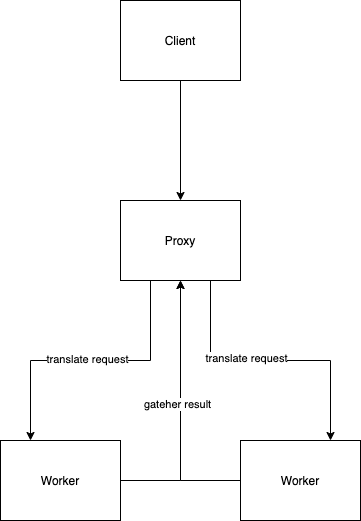

The diagram above was exported from draw.io. Its source (the exported page's mxGraphModel, read from the mxfile embedded in the PNG):
<mxGraphModel dx="786" dy="625" grid="1" gridSize="10" guides="1" tooltips="1" connect="1" arrows="1" fold="1" page="1" pageScale="1" pageWidth="827" pageHeight="1169" math="0" shadow="0">
  <root>
    <mxCell id="fdxo0eOzDnigXHgjWrZ8-0" />
    <mxCell id="fdxo0eOzDnigXHgjWrZ8-1" parent="fdxo0eOzDnigXHgjWrZ8-0" />
    <mxCell id="fdxo0eOzDnigXHgjWrZ8-6" style="edgeStyle=orthogonalEdgeStyle;rounded=0;orthogonalLoop=1;jettySize=auto;html=1;entryX=0.5;entryY=0;entryDx=0;entryDy=0;endArrow=classic;endFill=1;" edge="1" parent="fdxo0eOzDnigXHgjWrZ8-1" source="fdxo0eOzDnigXHgjWrZ8-2" target="fdxo0eOzDnigXHgjWrZ8-3">
      <mxGeometry relative="1" as="geometry" />
    </mxCell>
    <mxCell id="fdxo0eOzDnigXHgjWrZ8-2" value="Client" style="rounded=0;whiteSpace=wrap;html=1;verticalAlign=middle;" vertex="1" parent="fdxo0eOzDnigXHgjWrZ8-1">
      <mxGeometry x="240" y="80" width="120" height="80" as="geometry" />
    </mxCell>
    <mxCell id="fdxo0eOzDnigXHgjWrZ8-7" style="edgeStyle=orthogonalEdgeStyle;rounded=0;orthogonalLoop=1;jettySize=auto;html=1;exitX=0.25;exitY=1;exitDx=0;exitDy=0;entryX=0.25;entryY=0;entryDx=0;entryDy=0;endArrow=classic;endFill=1;" edge="1" parent="fdxo0eOzDnigXHgjWrZ8-1" source="fdxo0eOzDnigXHgjWrZ8-3" target="fdxo0eOzDnigXHgjWrZ8-4">
      <mxGeometry relative="1" as="geometry" />
    </mxCell>
    <mxCell id="fdxo0eOzDnigXHgjWrZ8-12" value="translate request" style="edgeLabel;html=1;align=center;verticalAlign=middle;resizable=0;points=[];" vertex="1" connectable="0" parent="fdxo0eOzDnigXHgjWrZ8-7">
      <mxGeometry x="0.0286" y="-2" relative="1" as="geometry">
        <mxPoint as="offset" />
      </mxGeometry>
    </mxCell>
    <mxCell id="fdxo0eOzDnigXHgjWrZ8-8" style="edgeStyle=orthogonalEdgeStyle;rounded=0;orthogonalLoop=1;jettySize=auto;html=1;exitX=0.75;exitY=1;exitDx=0;exitDy=0;entryX=0.75;entryY=0;entryDx=0;entryDy=0;endArrow=classic;endFill=1;" edge="1" parent="fdxo0eOzDnigXHgjWrZ8-1" source="fdxo0eOzDnigXHgjWrZ8-3" target="fdxo0eOzDnigXHgjWrZ8-5">
      <mxGeometry relative="1" as="geometry" />
    </mxCell>
    <mxCell id="fdxo0eOzDnigXHgjWrZ8-11" value="translate request" style="edgeLabel;html=1;align=center;verticalAlign=middle;resizable=0;points=[];" vertex="1" connectable="0" parent="fdxo0eOzDnigXHgjWrZ8-8">
      <mxGeometry x="-0.1786" y="3" relative="1" as="geometry">
        <mxPoint as="offset" />
      </mxGeometry>
    </mxCell>
    <mxCell id="fdxo0eOzDnigXHgjWrZ8-3" value="Proxy" style="rounded=0;whiteSpace=wrap;html=1;verticalAlign=middle;" vertex="1" parent="fdxo0eOzDnigXHgjWrZ8-1">
      <mxGeometry x="240" y="280" width="120" height="80" as="geometry" />
    </mxCell>
    <mxCell id="fdxo0eOzDnigXHgjWrZ8-10" style="edgeStyle=orthogonalEdgeStyle;rounded=0;orthogonalLoop=1;jettySize=auto;html=1;endArrow=classic;endFill=1;" edge="1" parent="fdxo0eOzDnigXHgjWrZ8-1" source="fdxo0eOzDnigXHgjWrZ8-4">
      <mxGeometry relative="1" as="geometry">
        <mxPoint x="300" y="360" as="targetPoint" />
      </mxGeometry>
    </mxCell>
    <mxCell id="fdxo0eOzDnigXHgjWrZ8-4" value="Worker" style="rounded=0;whiteSpace=wrap;html=1;verticalAlign=middle;" vertex="1" parent="fdxo0eOzDnigXHgjWrZ8-1">
      <mxGeometry x="120" y="520" width="120" height="80" as="geometry" />
    </mxCell>
    <mxCell id="fdxo0eOzDnigXHgjWrZ8-9" style="edgeStyle=orthogonalEdgeStyle;rounded=0;orthogonalLoop=1;jettySize=auto;html=1;exitX=0;exitY=0.5;exitDx=0;exitDy=0;entryX=0.5;entryY=1;entryDx=0;entryDy=0;endArrow=classic;endFill=1;" edge="1" parent="fdxo0eOzDnigXHgjWrZ8-1" source="fdxo0eOzDnigXHgjWrZ8-5" target="fdxo0eOzDnigXHgjWrZ8-3">
      <mxGeometry relative="1" as="geometry" />
    </mxCell>
    <mxCell id="fdxo0eOzDnigXHgjWrZ8-13" value="gateher result" style="edgeLabel;html=1;align=center;verticalAlign=middle;resizable=0;points=[];" vertex="1" connectable="0" parent="fdxo0eOzDnigXHgjWrZ8-9">
      <mxGeometry x="0.0538" y="4" relative="1" as="geometry">
        <mxPoint as="offset" />
      </mxGeometry>
    </mxCell>
    <mxCell id="fdxo0eOzDnigXHgjWrZ8-5" value="Worker" style="rounded=0;whiteSpace=wrap;html=1;verticalAlign=middle;" vertex="1" parent="fdxo0eOzDnigXHgjWrZ8-1">
      <mxGeometry x="360" y="520" width="120" height="80" as="geometry" />
    </mxCell>
  </root>
</mxGraphModel>